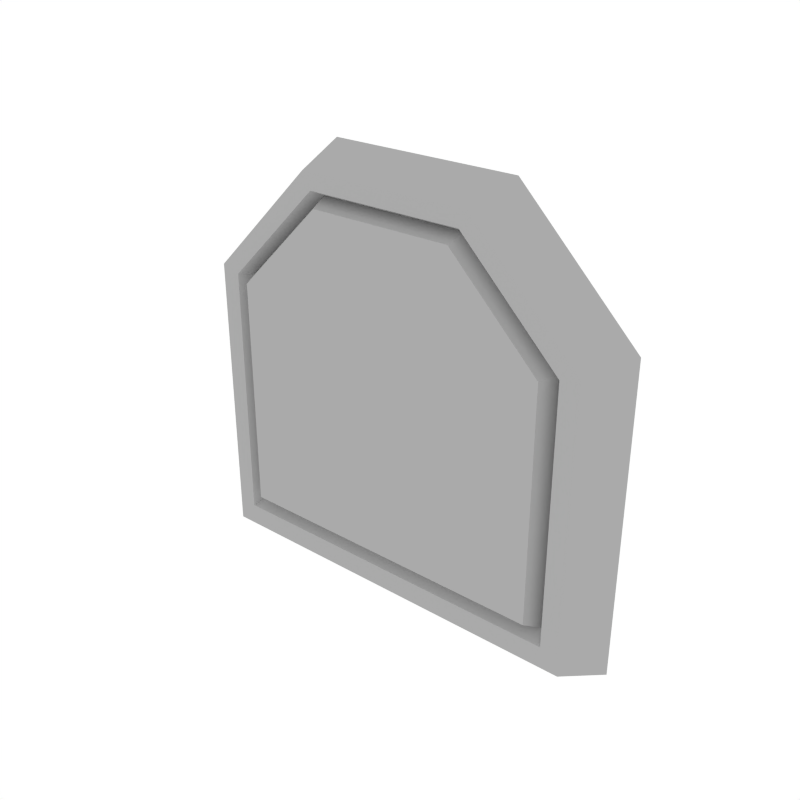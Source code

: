 # Source: Details_Basic_3.blend  (saved by Blender 3.6.13; exported with 4.5.12 LTS)
import bpy
from mathutils import Matrix  # noqa: F401  (used for matrix-valued properties, if any)

bpy.ops.wm.read_factory_settings(use_empty=True)
scene = bpy.context.scene
scene.name = 'Scene'

# ---- collections
col_collection_1 = bpy.data.collections.new('Collection 1'); scene.collection.children.link(col_collection_1)

# ---- materials (node trees are filled in below, after node groups)
mat_main = bpy.data.materials.new('Main')
mat_main.alpha_threshold = 0.0
mat_main.diffuse_color = (0.402, 0.402, 0.402, 1.0)
mat_main.roughness = 0.5
mat_accent = bpy.data.materials.new('Accent')
mat_accent.alpha_threshold = 0.0
mat_accent.diffuse_color = (0.5596, 0.2977, 0.06679, 1.0)
mat_accent.roughness = 0.5
mat_darkaccent = bpy.data.materials.new('DarkAccent')
mat_darkaccent.alpha_threshold = 0.0
mat_darkaccent.diffuse_color = (0.2266, 0.1234, 0.03015, 1.0)
mat_darkaccent.roughness = 0.5

# ---- node groups
ng_auto_smooth = bpy.data.node_groups.new('Auto Smooth', 'GeometryNodeTree')
_s = ng_auto_smooth.interface.new_socket(name='Geometry', in_out='OUTPUT', socket_type='NodeSocketGeometry')
_s = ng_auto_smooth.interface.new_socket(name='Geometry', in_out='INPUT', socket_type='NodeSocketGeometry')
_s = ng_auto_smooth.interface.new_socket(name='Angle', in_out='INPUT', socket_type='NodeSocketFloat')
_s.subtype = 'ANGLE'
_s.min_value = 0.0
_s.max_value = 3.142
ng_auto_smooth.is_modifier = True
_N = ng_auto_smooth.nodes; _L = ng_auto_smooth.links
n0 = _N.new('NodeGroupOutput'); n0.name = 'Group Output'; n0.location = (480, -100)
n1 = _N.new('NodeGroupInput'); n1.name = 'Group Input'; n1.location = (-420, -300)
n2 = _N.new('NodeGroupInput'); n2.name = 'Group Input.001'; n2.location = (-60, -100)
n3 = _N.new('GeometryNodeSetShadeSmooth'); n3.name = 'Set Shade Smooth'; n3.location = (120, -100)
n3.domain = 'EDGE'
n4 = _N.new('GeometryNodeSetShadeSmooth'); n4.name = 'Set Shade Smooth.001'; n4.location = (300, -100)
n5 = _N.new('GeometryNodeInputMeshEdgeAngle'); n5.name = 'Edge Angle'; n5.location = (-420, -220)
n6 = _N.new('GeometryNodeInputEdgeSmooth'); n6.name = 'Is Edge Smooth'; n6.location = (-60, -160)
n7 = _N.new('GeometryNodeInputShadeSmooth'); n7.name = 'Is Face Smooth'; n7.location = (-240, -340)
n8 = _N.new('FunctionNodeBooleanMath'); n8.name = 'Boolean Math'; n8.location = (-60, -220)
n9 = _N.new('FunctionNodeCompare'); n9.name = 'Compare'; n9.location = (-240, -180)
n9.operation = 'LESS_EQUAL'
_L.new(n5.outputs[0], n9.inputs[0])
_L.new(n4.outputs[0], n0.inputs[0])
_L.new(n1.outputs[1], n9.inputs[1])
_L.new(n9.outputs[0], n8.inputs[0])
_L.new(n7.outputs[0], n8.inputs[1])
_L.new(n2.outputs[0], n3.inputs[0])
_L.new(n6.outputs[0], n3.inputs[1])
_L.new(n3.outputs[0], n4.inputs[0])
_L.new(n8.outputs[0], n3.inputs[2])
n0.is_active_output = True

# ---- material node trees

# ---- world
world_world = bpy.data.worlds.new('World'); scene.world = world_world
world_world.color = (1.0, 1.0, 1.0)
world_world.use_sun_shadow = False
world_world.sun_shadow_jitter_overblur = 0.0
world_world.cycles.sampling_method = 'NONE'
world_world.cycles.sample_map_resolution = 256

# ---- meshes
me_cube_055 = bpy.data.meshes.new('Cube.055')
me_cube_055.from_pydata([(-0.1408, -0.008955, -0.1242), (-0.05644, -0.008951, 0.1459), (-0.1549, 0.02923, -0.1403), (-0.1272, -0.008951, 0.07515), (0.1408, -0.008955, -0.1242), (0.1272, -0.008951, -0.1085), (0.1549, 0.02923, -0.1403), (-0.1272, -0.008951, -0.1085), (-0.06251, -0.008955, 0.1575), (-0.1408, -0.008955, 0.0792), (-0.1549, 0.02923, 0.08337), (-0.06877, 0.02923, 0.1696), (0.1408, -0.008955, 0.0792), (0.06251, -0.008955, 0.1575), (0.06877, 0.02923, 0.1696), (0.1549, 0.02923, 0.08337), (0.05644, -0.008951, 0.1459), (0.1272, -0.008951, 0.07515), (0.05399, 0.0007235, 0.1412), (-0.05399, 0.0007235, 0.1412), (0.1216, 0.0007235, -0.1021), (0.1216, 0.0007235, 0.07352), (-0.1216, 0.0007235, -0.1021), (-0.1216, 0.0007235, 0.07352), (0.05136, -0.01205, 0.1361), (-0.05136, -0.01205, 0.1361), (0.1157, -0.01205, -0.09531), (0.1157, -0.01205, 0.07176), (-0.1157, -0.01205, -0.09531), (-0.1157, -0.01205, 0.07176)], [], [(14, 11, 8, 13), (6, 15, 12, 4), (7, 5, 20, 22), (0, 9, 10, 2), (2, 6, 4, 0), (2, 10, 11, 14, 15, 6), (8, 11, 10, 9), (14, 13, 12, 15), (9, 0, 7, 3), (4, 12, 17, 5), (12, 13, 16, 17), (8, 9, 3, 1), (13, 8, 1, 16), (0, 4, 5, 7), (23, 22, 28, 29), (3, 7, 22, 23), (1, 3, 23, 19), (5, 17, 21, 20), (16, 1, 19, 18), (17, 16, 18, 21), (26, 27, 24, 25, 29, 28), (21, 18, 24, 27), (20, 21, 27, 26), (19, 23, 29, 25), (22, 20, 26, 28), (18, 19, 25, 24)])
me_cube_055.polygons.foreach_set('use_smooth', [True] * 26)
me_cube_055.materials.append(mat_main)
me_cube_055.materials.append(mat_accent)
me_cube_055.materials.append(mat_darkaccent)
me_cube_055.use_remesh_preserve_volume = False
me_cube_055.use_remesh_preserve_attributes = False
me_cube_055.use_mirror_vertex_groups = False
me_cube_055.update()

# ---- objects
ob_details_basic_3 = bpy.data.objects.new('Details_Basic_3', me_cube_055)

# ---- transforms, parenting, visibility, modifiers, constraints
ob_details_basic_3.location = (0.0, 0.0, 0.0)
ob_details_basic_3.lineart.crease_threshold = 0.0
_m = ob_details_basic_3.modifiers.new('Auto Smooth', 'NODES')
_m.node_group = ng_auto_smooth
_gi = [s.identifier for s in ng_auto_smooth.interface.items_tree if s.item_type == 'SOCKET' and s.in_out == 'INPUT']
_m[_gi[1]] = 0.5236  # Angle

# ---- collection membership
col_collection_1.objects.link(ob_details_basic_3)

# ---- scene / render settings (as saved in the file)
scene.frame_start = 1; scene.frame_end = 250; scene.frame_set(0)
scene.render.engine = 'CYCLES'
scene.render.resolution_x = 1000
scene.render.resolution_y = 1000
scene.render.dither_intensity = 0.0
scene.cycles.samples = 200
scene.cycles.sampling_pattern = 'TABULATED_SOBOL'
scene.cycles.light_sampling_threshold = 0.0
scene.cycles.use_adaptive_sampling = False
scene.cycles.use_light_tree = False
scene.cycles.caustics_reflective = False
scene.cycles.caustics_refractive = False
scene.cycles.blur_glossy = 0.0
scene.cycles.max_bounces = 2
scene.cycles.pixel_filter_type = 'GAUSSIAN'
scene.cycles.sample_clamp_indirect = 0.0
scene.view_settings.view_transform = 'Standard'
bpy.context.view_layer.update()

# ---- added for rendering (the .blend has no active camera): camera
cam_auto = bpy.data.cameras.new('AutoCamera')
cam_auto.lens = 50.0
cam_auto.sensor_width = 36.0
cam_auto.clip_end = 1000.0
ob_auto_camera = bpy.data.objects.new('AutoCamera', cam_auto)
scene.collection.objects.link(ob_auto_camera)
ob_auto_camera.location = (0.407286, -0.480152, 0.340429)
ob_auto_camera.rotation_euler = (1.09748, -7.21219e-08, 0.694738)
scene.camera = ob_auto_camera
bpy.context.view_layer.update()
